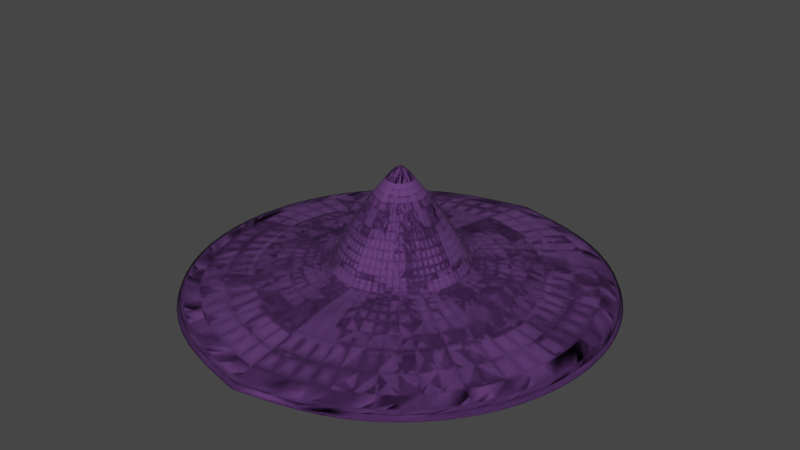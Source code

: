 # Source: wizard_hat.blend  (saved by Blender 3.6.11; exported with 4.5.12 LTS)
import bpy
from mathutils import Matrix  # noqa: F401  (used for matrix-valued properties, if any)

bpy.ops.wm.read_factory_settings(use_empty=True)
scene = bpy.context.scene
scene.name = 'Scene'

# ---- collections
col_collection = bpy.data.collections.new('Collection'); scene.collection.children.link(col_collection)

# ---- materials (node trees are filled in below, after node groups)
mat_material_001 = bpy.data.materials.new('Material.001')
mat_material_001.use_backface_culling = True
mat_material_001.use_transparent_shadow = False

# ---- material node trees
mat_material_001.use_nodes = True; mat_material_001.node_tree.nodes.clear()
_N = mat_material_001.node_tree.nodes; _L = mat_material_001.node_tree.links
n0 = _N.new('ShaderNodeBsdfPrincipled'); n0.name = 'Principled BSDF'; n0.location = (10, 300)
n0.distribution = 'GGX'
n0.subsurface_method = 'RANDOM_WALK_SKIN'
n0.inputs[0].default_value = (0.1108, 0.03774, 0.1644, 1.0)
n0.inputs[2].default_value = 1.0
n0.inputs[3].default_value = 1.45
n0.inputs[27].default_value = (0.0, 0.0, 0.0, 1.0)
n0.inputs[28].default_value = 1.0
n1 = _N.new('ShaderNodeOutputMaterial'); n1.name = 'Material Output'; n1.location = (300, 300)
_L.new(n0.outputs[0], n1.inputs[0])
n1.is_active_output = True

# ---- world
world_world = bpy.data.worlds.new('World'); scene.world = world_world
world_world.use_nodes = True; world_world.node_tree.nodes.clear()
_N = world_world.node_tree.nodes; _L = world_world.node_tree.links
n0 = _N.new('ShaderNodeOutputWorld'); n0.name = 'World Output'; n0.location = (300, 300)
n1 = _N.new('ShaderNodeBackground'); n1.name = 'Background'; n1.location = (10, 300)
n1.inputs[0].default_value = (0.05088, 0.05088, 0.05088, 1.0)
_L.new(n1.outputs[0], n0.inputs[0])
n0.is_active_output = True
world_world.color = (0.05088, 0.05088, 0.05088)
world_world.use_sun_shadow = False
world_world.sun_shadow_jitter_overblur = 0.0

# ---- meshes
me_cube_001 = bpy.data.meshes.new('Cube.001')
me_cube_001.from_pydata([(9.095e-09, 0.1305, -0.02304), (-0.04994, 0.1206, -0.02304), (-0.09228, 0.09228, -0.02304), (-0.1206, 0.04994, -0.02304), (-0.1305, -9.312e-09, -0.02304), (-0.1206, -0.04994, -0.02304), (-0.09228, -0.09228, -0.02304), (-0.04994, -0.1206, -0.02304), (9.095e-09, -0.1305, -0.02304), (0.04994, -0.1206, -0.02304), (0.09228, -0.09228, -0.02304), (0.1206, -0.04994, -0.02304), (0.1305, -9.312e-09, -0.02304), (0.1206, 0.04994, -0.02304), (0.09228, 0.09228, -0.02304), (0.04994, 0.1206, -0.02304), (2.326e-08, -2.171e-08, 0.1705), (-2.48e-08, 0.4188, -0.07924), (-0.1603, 0.3869, -0.07924), (-0.2961, 0.2961, -0.07924), (-0.3869, 0.1603, -0.07924), (-0.4188, 1.521e-08, -0.07924), (-0.3869, -0.1603, -0.07924), (-0.2961, -0.2961, -0.07924), (-0.1603, -0.3869, -0.07924), (-2.48e-08, -0.4188, -0.07924), (0.1603, -0.3869, -0.07924), (0.2961, -0.2961, -0.07924), (0.3869, -0.1603, -0.07924), (0.4188, 1.521e-08, -0.07924), (0.3869, 0.1603, -0.07924), (0.2961, 0.2961, -0.07924), (0.1603, 0.3869, -0.07924), (-0.186, -0.186, -0.04006), (-0.243, -0.1006, -0.04006), (0.186, 0.186, -0.04006), (0.243, 0.1006, -0.04006), (-0.1006, -0.243, -0.04006), (0.1006, 0.243, -0.04006), (-5.632e-09, -0.263, -0.04006), (-0.1006, 0.243, -0.04006), (-5.632e-09, 0.263, -0.04006), (0.1006, -0.243, -0.04006), (-0.186, 0.186, -0.04006), (0.186, -0.186, -0.04006), (-0.243, 0.1006, -0.04006), (0.243, -0.1006, -0.04006), (-0.263, 1.012e-09, -0.04006), (0.263, 1.012e-09, -0.04006), (1.115e-08, 0.1108, -0.02775), (-0.04241, 0.1024, -0.02775), (-0.07837, 0.07837, -0.02775), (-0.1024, 0.04241, -0.02775), (-0.1108, -7.103e-09, -0.02775), (-0.1024, -0.04241, -0.02775), (-0.07837, -0.07837, -0.02775), (-0.04241, -0.1024, -0.02775), (1.115e-08, -0.1108, -0.02775), (0.04241, -0.1024, -0.02775), (0.07837, -0.07837, -0.02775), (0.1024, -0.04241, -0.02775), (0.1108, -7.103e-09, -0.02775), (0.1024, 0.04241, -0.02775), (0.07837, 0.07837, -0.02775), (0.04241, 0.1024, -0.02775), (2.832e-08, 0.001427, 0.1468), (-0.0005462, 0.001319, 0.1468), (-0.001009, 0.001009, 0.1468), (-0.001319, 0.0005463, 0.1468), (-0.001427, -9.19e-09, 0.1468), (-0.001319, -0.0005463, 0.1468), (-0.001009, -0.001009, 0.1468), (-0.0005462, -0.001319, 0.1468), (2.832e-08, -0.001427, 0.1468), (0.0005463, -0.001319, 0.1468), (0.001009, -0.001009, 0.1468), (0.001319, -0.0005463, 0.1468), (0.001427, -9.19e-09, 0.1468), (0.001319, 0.0005463, 0.1468), (0.001009, 0.001009, 0.1468), (0.0005463, 0.001319, 0.1468), (-0.1299, -0.05379, -0.02433), (0.1299, 0.05379, -0.02433), (7.977e-09, 0.1406, -0.02433), (-0.0994, -0.0994, -0.02433), (0.0994, 0.0994, -0.02433), (-0.05379, -0.1299, -0.02433), (0.05379, 0.1299, -0.02433), (7.977e-09, -0.1406, -0.02433), (-0.05379, 0.1299, -0.02433), (0.05379, -0.1299, -0.02433), (-0.0994, 0.0994, -0.02433), (0.0994, -0.0994, -0.02433), (-0.1299, 0.05379, -0.02433), (0.1299, -0.05379, -0.02433), (-0.1406, -8.528e-09, -0.02433), (0.1406, -8.528e-09, -0.02433), (-0.09057, -0.03752, 0.04061), (-0.02204, -0.00913, 0.1411), (-0.01687, -0.01687, 0.1411), (-0.06932, -0.06932, 0.04061), (0.09057, 0.03752, 0.04061), (0.02204, 0.00913, 0.1411), (0.01687, 0.01687, 0.1411), (0.06932, 0.06932, 0.04061), (-0.00913, -0.02204, 0.1411), (-0.03752, -0.09057, 0.04061), (0.00913, 0.02204, 0.1411), (0.03752, 0.09057, 0.04061), (2.088e-08, -0.02386, 0.1411), (1.303e-08, -0.09803, 0.04061), (1.303e-08, 0.09803, 0.04061), (2.088e-08, 0.02386, 0.1411), (-0.00913, 0.02204, 0.1411), (-0.03752, 0.09057, 0.04061), (0.00913, -0.02204, 0.1411), (0.03752, -0.09057, 0.04061), (-0.01687, 0.01687, 0.1411), (-0.06932, 0.06932, 0.04061), (0.01687, -0.01687, 0.1411), (0.06932, -0.06932, 0.04061), (-0.02204, 0.00913, 0.1411), (-0.09057, 0.03752, 0.04061), (0.02204, -0.00913, 0.1411), (0.09057, -0.03752, 0.04061), (-0.02386, -1.954e-08, 0.1411), (-0.09803, -1.264e-08, 0.04061), (0.02386, -1.954e-08, 0.1411), (0.09803, -1.264e-08, 0.04061), (-0.05142, -0.0213, 0.1006), (-0.03936, -0.03936, 0.1006), (0.05142, 0.0213, 0.1006), (0.03936, 0.03936, 0.1006), (-0.0213, -0.05142, 0.1006), (0.0213, 0.05142, 0.1006), (1.764e-08, -0.05566, 0.1006), (1.764e-08, 0.05566, 0.1006), (-0.0213, 0.05142, 0.1006), (0.0213, -0.05142, 0.1006), (-0.03936, 0.03936, 0.1006), (0.03936, -0.03936, 0.1006), (-0.05142, 0.0213, 0.1006), (0.05142, -0.0213, 0.1006), (-0.05566, -1.662e-08, 0.1006), (0.05566, -1.662e-08, 0.1006), (-0.08885, -0.08885, -0.01353), (0.08885, 0.08885, -0.01353), (-0.04809, -0.1161, -0.01353), (0.04809, 0.1161, -0.01353), (9.683e-09, -0.1257, -0.01353), (-0.04809, 0.1161, -0.01353), (0.04809, -0.1161, -0.01353), (-0.08885, 0.08885, -0.01353), (0.08885, -0.08885, -0.01353), (-0.1161, 0.04809, -0.01353), (0.1161, -0.04809, -0.01353), (-0.1257, -9.809e-09, -0.01353), (0.1257, -9.809e-09, -0.01353), (-0.1161, -0.04809, -0.01353), (0.1161, 0.04809, -0.01353), (9.683e-09, 0.1257, -0.01353)], [], [(99, 16, 98), (103, 16, 102), (105, 16, 99), (107, 16, 103), (109, 16, 105), (113, 16, 112), (112, 16, 107), (115, 16, 109), (117, 16, 113), (119, 16, 115), (121, 16, 117), (123, 16, 119), (125, 16, 121), (127, 16, 123), (98, 16, 125), (102, 16, 127), (34, 22, 23, 33), (36, 30, 31, 35), (33, 23, 24, 37), (35, 31, 32, 38), (37, 24, 25, 39), (41, 17, 18, 40), (38, 32, 17, 41), (39, 25, 26, 42), (40, 18, 19, 43), (42, 26, 27, 44), (43, 19, 20, 45), (44, 27, 28, 46), (45, 20, 21, 47), (46, 28, 29, 48), (47, 21, 22, 34), (48, 29, 30, 36), (96, 48, 36, 82), (95, 47, 34, 81), (94, 46, 48, 96), (93, 45, 47, 95), (92, 44, 46, 94), (91, 43, 45, 93), (90, 42, 44, 92), (89, 40, 43, 91), (88, 39, 42, 90), (87, 38, 41, 83), (83, 41, 40, 89), (86, 37, 39, 88), (85, 35, 38, 87), (84, 33, 37, 86), (82, 36, 35, 85), (81, 34, 33, 84), (22, 54, 55, 23), (30, 62, 63, 31), (23, 55, 56, 24), (31, 63, 64, 32), (24, 56, 57, 25), (17, 49, 50, 18), (32, 64, 49, 17), (25, 57, 58, 26), (18, 50, 51, 19), (26, 58, 59, 27), (19, 51, 52, 20), (27, 59, 60, 28), (20, 52, 53, 21), (28, 60, 61, 29), (21, 53, 54, 22), (29, 61, 62, 30), (49, 65, 66, 50), (64, 80, 65, 49), (57, 73, 74, 58), (50, 66, 67, 51), (58, 74, 75, 59), (51, 67, 68, 52), (59, 75, 76, 60), (52, 68, 69, 53), (60, 76, 77, 61), (53, 69, 70, 54), (61, 77, 78, 62), (54, 70, 71, 55), (62, 78, 79, 63), (55, 71, 72, 56), (63, 79, 80, 64), (56, 72, 73, 57), (66, 65, 80, 79, 78, 77, 76, 75, 74, 73, 72, 71, 70, 69, 68, 67), (5, 81, 84, 6), (13, 82, 85, 14), (6, 84, 86, 7), (14, 85, 87, 15), (7, 86, 88, 8), (0, 83, 89, 1), (15, 87, 83, 0), (8, 88, 90, 9), (1, 89, 91, 2), (9, 90, 92, 10), (2, 91, 93, 3), (10, 92, 94, 11), (3, 93, 95, 4), (11, 94, 96, 12), (4, 95, 81, 5), (12, 96, 82, 13), (159, 101, 128, 157), (131, 102, 127, 144), (158, 97, 126, 156), (129, 98, 125, 143), (157, 128, 124, 155), (144, 127, 123, 142), (156, 126, 122, 154), (143, 125, 121, 141), (155, 124, 120, 153), (142, 123, 119, 140), (154, 122, 118, 152), (141, 121, 117, 139), (153, 120, 116, 151), (140, 119, 115, 138), (152, 118, 114, 150), (139, 117, 113, 137), (151, 116, 110, 149), (138, 115, 109, 135), (160, 111, 108, 148), (136, 112, 107, 134), (150, 114, 111, 160), (137, 113, 112, 136), (149, 110, 106, 147), (135, 109, 105, 133), (148, 108, 104, 146), (134, 107, 103, 132), (147, 106, 100, 145), (133, 105, 99, 130), (146, 104, 101, 159), (132, 103, 102, 131), (145, 100, 97, 158), (130, 99, 98, 129), (100, 130, 129, 97), (104, 132, 131, 101), (106, 133, 130, 100), (108, 134, 132, 104), (110, 135, 133, 106), (114, 137, 136, 111), (111, 136, 134, 108), (116, 138, 135, 110), (118, 139, 137, 114), (120, 140, 138, 116), (122, 141, 139, 118), (124, 142, 140, 120), (126, 143, 141, 122), (128, 144, 142, 124), (97, 129, 143, 126), (101, 131, 144, 128), (6, 145, 158, 5), (14, 146, 159, 13), (7, 147, 145, 6), (15, 148, 146, 14), (8, 149, 147, 7), (1, 150, 160, 0), (0, 160, 148, 15), (9, 151, 149, 8), (2, 152, 150, 1), (10, 153, 151, 9), (3, 154, 152, 2), (11, 155, 153, 10), (4, 156, 154, 3), (12, 157, 155, 11), (5, 158, 156, 4), (13, 159, 157, 12)])
me_cube_001.polygons.foreach_set('use_smooth', [True] * 161)
_k = set([(17, 18), (17, 32), (18, 19), (19, 20), (20, 21), (21, 22), (22, 23), (23, 24), (24, 25), (25, 26), (26, 27), (27, 28), (28, 29), (29, 30), (30, 31), (31, 32), (49, 50), (49, 64), (50, 51), (51, 52), (52, 53), (53, 54), (54, 55), (55, 56), (56, 57), (57, 58), (58, 59), (59, 60), (60, 61), (61, 62), (62, 63), (63, 64)])
me_cube_001.attributes.new('sharp_edge', 'BOOLEAN', 'EDGE').data.foreach_set('value', [ (min(e.vertices), max(e.vertices)) in _k for e in me_cube_001.edges])
_uv = me_cube_001.uv_layers.new(name='UVMap')
_uv.uv.foreach_set('vector', [0.0, 0.0, 0.0, 0.0, 0.0, 0.0, 0.0, 0.0, 0.0, 0.0, 0.0, 0.0, 0.0, 0.0, 0.0, 0.0, 0.0, 0.0, 0.0, 0.0, 0.0, 0.0, 0.0, 0.0, 0.0, 0.0, 0.0, 0.0, 0.0, 0.0, 0.0, 0.0, 0.0, 0.0, 0.0, 0.0, 0.0, 0.0, 0.0, 0.0, 0.0, 0.0, 0.0, 0.0, 0.0, 0.0, 0.0, 0.0, 0.0, 0.0, 0.0, 0.0, 0.0, 0.0, 0.0, 0.0, 0.0, 0.0, 0.0, 0.0, 0.0, 0.0, 0.0, 0.0, 0.0, 0.0, 0.0, 0.0, 0.0, 0.0, 0.0, 0.0, 0.0, 0.0, 0.0, 0.0, 0.0, 0.0, 0.0, 0.0, 0.0, 0.0, 0.0, 0.0, 0.0, 0.0, 0.0, 0.0, 0.0, 0.0, 0.0, 0.0, 0.0, 0.0, 0.0, 0.0, 0.0, 0.0, 0.0, 0.0, 0.0, 0.0, 0.0, 0.0, 0.0, 0.0, 0.0, 0.0, 0.0, 0.0, 0.0, 0.0, 0.0, 0.0, 0.0, 0.0, 0.0, 0.0, 0.0, 0.0, 0.0, 0.0, 0.0, 0.0, 0.0, 0.0, 0.0, 0.0, 0.0, 0.0, 0.0, 0.0, 0.0, 0.0, 0.0, 0.0, 0.0, 0.0, 0.0, 0.0, 0.0, 0.0, 0.0, 0.0, 0.0, 0.0, 0.0, 0.0, 0.0, 0.0, 0.0, 0.0, 0.0, 0.0, 0.0, 0.0, 0.0, 0.0, 0.0, 0.0, 0.0, 0.0, 0.0, 0.0, 0.0, 0.0, 0.0, 0.0, 0.0, 0.0, 0.0, 0.0, 0.0, 0.0, 0.0, 0.0, 0.0, 0.0, 0.0, 0.0, 0.0, 0.0, 0.0, 0.0, 0.0, 0.0, 0.0, 0.0, 0.0, 0.0, 0.0, 0.0, 0.0, 0.0, 0.0, 0.0, 0.0, 0.0, 0.0, 0.0, 0.0, 0.0, 0.0, 0.0, 0.0, 0.0, 0.0, 0.0, 0.0, 0.0, 0.0, 0.0, 0.0, 0.0, 0.0, 0.0, 0.0, 0.0, 0.0, 0.0, 0.0, 0.0, 0.0, 0.0, 0.0, 0.0, 0.0, 0.0, 0.0, 0.0, 0.0, 0.0, 0.0, 0.0, 0.0, 0.0, 0.0, 0.0, 0.0, 0.0, 0.0, 0.0, 0.0, 0.0, 0.0, 0.0, 0.0, 0.0, 0.0, 0.0, 0.0, 0.0, 0.0, 0.0, 0.0, 0.0, 0.0, 0.0, 0.0, 0.0, 0.0, 0.0, 0.0, 0.0, 0.0, 0.0, 0.0, 0.0, 0.0, 0.0, 0.0, 0.0, 0.0, 0.0, 0.0, 0.0, 0.0, 0.0, 0.0, 0.0, 0.0, 0.0, 0.0, 0.0, 0.0, 0.0, 0.0, 0.0, 0.0, 0.0, 0.0, 0.0, 0.0, 0.0, 0.0, 0.0, 0.0, 0.0, 0.0, 0.0, 0.0, 0.0, 0.0, 0.0, 0.0, 0.0, 0.0, 0.0, 0.0, 0.0, 0.0, 0.0, 0.0, 0.0, 0.0, 0.0, 0.0, 0.0, 0.0, 0.0, 0.0, 0.0, 0.0, 0.0, 0.0, 0.0, 0.0, 0.0, 0.0, 0.0, 0.0, 0.0, 0.0, 0.0, 0.0, 0.0, 0.0, 0.0, 0.0, 0.0, 0.0, 0.0, 0.0, 0.0, 0.0, 0.0, 0.0, 0.0, 0.0, 0.0, 0.0, 0.0, 0.0, 0.0, 0.0, 0.0, 0.0, 0.0, 0.0, 0.0, 0.0, 0.0, 0.0, 0.0, 0.0, 0.0, 0.0, 0.0, 0.0, 0.0, 0.0, 0.0, 0.0, 0.0, 0.0, 0.0, 0.0, 0.0, 0.0, 0.0, 0.0, 0.0, 0.0, 0.0, 0.0, 0.0, 0.0, 0.0, 0.0, 0.0, 0.0, 0.0, 0.0, 0.0, 0.0, 0.0, 0.0, 0.0, 0.0, 0.0, 0.0, 0.0, 0.0, 0.0, 0.0, 0.0, 0.0, 0.0, 0.0, 0.0, 0.0, 0.0, 0.0, 0.0, 0.0, 0.0, 0.0, 0.0, 0.0, 0.0, 0.0, 0.0, 0.0, 0.0, 0.0, 0.0, 0.0, 0.0, 0.0, 0.0, 0.0, 0.0, 0.0, 0.0, 0.0, 0.0, 0.0, 0.0, 0.0, 0.0, 0.0, 0.0, 0.0, 0.0, 0.0, 0.0, 0.0, 0.0, 0.0, 0.0, 0.0, 0.0, 0.0, 0.0, 0.0, 0.0, 0.0, 0.0, 0.0, 0.0, 0.0, 0.0, 0.0, 0.0, 0.0, 0.0, 0.0, 0.0, 0.0, 0.0, 0.0, 0.0, 0.0, 0.0, 0.0, 0.0, 0.0, 0.0, 0.0, 0.0, 0.0, 0.0, 0.0, 0.0, 0.0, 0.0, 0.0, 0.0, 0.0, 0.0, 0.0, 0.0, 0.0, 0.0, 0.0, 0.0, 0.0, 0.0, 0.0, 0.0, 0.0, 0.0, 0.0, 0.0, 0.0, 0.0, 0.0, 0.0, 0.0, 0.0, 0.0, 0.0, 0.0, 0.0, 0.0, 0.0, 0.0, 0.0, 0.0, 0.0, 0.0, 0.0, 0.0, 0.0, 0.0, 0.0, 0.0, 0.0, 0.0, 0.0, 0.0, 0.0, 0.0, 0.0, 0.0, 0.0, 0.0, 0.0, 0.0, 0.0, 0.0, 0.0, 0.0, 0.0, 0.0, 0.0, 0.0, 0.0, 0.0, 0.0, 0.0, 0.0, 0.0, 0.0, 0.0, 0.0, 0.0, 0.0, 0.0, 0.0, 0.0, 0.0, 0.0, 0.0, 0.0, 0.0, 0.0, 0.0, 0.0, 0.0, 0.0, 0.0, 0.0, 0.0, 0.0, 0.0, 0.0, 0.0, 0.0, 0.0, 0.0, 0.0, 0.0, 0.0, 0.0, 0.0, 0.0, 0.0, 0.0, 0.0, 0.0, 0.0, 0.0, 0.0, 0.0, 0.0, 0.0, 0.0, 0.0, 0.0, 0.0, 0.0, 0.0, 0.0, 0.0, 0.0, 0.0, 0.0, 0.0, 0.0, 0.0, 0.0, 0.0, 0.0, 0.0, 0.0, 0.0, 0.0, 0.0, 0.0, 0.0, 0.0, 0.0, 0.0, 0.0, 0.0, 0.0, 0.0, 0.0, 0.0, 0.0, 0.0, 0.0, 0.0, 0.0, 0.0, 0.0, 0.0, 0.0, 0.0, 0.0, 0.0, 0.0, 0.0, 0.0, 0.0, 0.0, 0.0, 0.0, 0.0, 0.0, 0.0, 0.0, 0.0, 0.0, 0.0, 0.0, 0.0, 0.0, 0.0, 0.0, 0.0, 0.0, 0.0, 0.0, 0.0, 0.0, 0.0, 0.0, 0.0, 0.0, 0.0, 0.0, 0.0, 0.0, 0.0, 0.0, 0.0, 0.0, 0.0, 0.0, 0.0, 0.0, 0.0, 0.0, 0.0, 0.0, 0.0, 0.0, 0.0, 0.0, 0.0, 0.0, 0.0, 0.0, 0.0, 0.0, 0.0, 0.0, 0.0, 0.0, 0.0, 0.0, 0.0, 0.0, 0.0, 0.0, 0.0, 0.0, 0.0, 0.0, 0.0, 0.0, 0.0, 0.0, 0.0, 0.0, 0.0, 0.0, 0.0, 0.0, 0.0, 0.0, 0.0, 0.0, 0.0, 0.0, 0.0, 0.0, 0.0, 0.0, 0.0, 0.0, 0.0, 0.0, 0.0, 0.0, 0.0, 0.0, 0.0, 0.0, 0.0, 0.0, 0.0, 0.0, 0.0, 0.0, 0.0, 0.0, 0.0, 0.0, 0.0, 0.0, 0.0, 0.0, 0.0, 0.0, 0.0, 0.0, 0.0, 0.0, 0.0, 0.0, 0.0, 0.0, 0.0, 0.0, 0.0, 0.0, 0.0, 0.0, 0.0, 0.0, 0.0, 0.0, 0.0, 0.0, 0.0, 0.0, 0.0, 0.0, 0.0, 0.0, 0.0, 0.0, 0.0, 0.0, 0.0, 0.0, 0.0, 0.0, 0.0, 0.0, 0.0, 0.0, 0.0, 0.0, 0.0, 0.0, 0.0, 0.0, 0.0, 0.0, 0.0, 0.0, 0.0, 0.0, 0.0, 0.0, 0.0, 0.0, 0.0, 0.0, 0.0, 0.0, 0.0, 0.0, 0.0, 0.0, 0.0, 0.0, 0.0, 0.0, 0.0, 0.0, 0.0, 0.0, 0.0, 0.0, 0.0, 0.0, 0.0, 0.0, 0.0, 0.0, 0.0, 0.0, 0.0, 0.0, 0.0, 0.0, 0.0, 0.0, 0.0, 0.0, 0.0, 0.0, 0.0, 0.0, 0.0, 0.0, 0.0, 0.0, 0.0, 0.0, 0.0, 0.0, 0.0, 0.0, 0.0, 0.0, 0.0, 0.0, 0.0, 0.0, 0.0, 0.0, 0.0, 0.0, 0.0, 0.0, 0.0, 0.0, 0.0, 0.0, 0.0, 0.0, 0.0, 0.0, 0.0, 0.0, 0.0, 0.0, 0.0, 0.0, 0.0, 0.0, 0.0, 0.0, 0.0, 0.0, 0.0, 0.0, 0.0, 0.0, 0.0, 0.0, 0.0, 0.0, 0.0, 0.0, 0.0, 0.0, 0.0, 0.0, 0.0, 0.0, 0.0, 0.0, 0.0, 0.0, 0.0, 0.0, 0.0, 0.0, 0.0, 0.0, 0.0, 0.0, 0.0, 0.0, 0.0, 0.0, 0.0, 0.0, 0.0, 0.0, 0.0, 0.0, 0.0, 0.0, 0.0, 0.0, 0.0, 0.0, 0.0, 0.0, 0.0, 0.0, 0.0, 0.0, 0.0, 0.0, 0.0, 0.0, 0.0, 0.0, 0.0, 0.0, 0.0, 0.0, 0.0, 0.0, 0.0, 0.0, 0.0, 0.0, 0.0, 0.0, 0.0, 0.0, 0.0, 0.0, 0.0, 0.0, 0.0, 0.0, 0.0, 0.0, 0.0, 0.0, 0.0, 0.0, 0.0, 0.0, 0.0, 0.0, 0.0, 0.0, 0.0, 0.0, 0.0, 0.0, 0.0, 0.0, 0.0, 0.0, 0.0, 0.0, 0.0, 0.0, 0.0, 0.0, 0.0, 0.0, 0.0, 0.0, 0.0, 0.0, 0.0, 0.0, 0.0, 0.0, 0.0, 0.0, 0.0, 0.0, 0.0, 0.0, 0.0, 0.0, 0.0, 0.0, 0.0, 0.0, 0.0, 0.0, 0.0, 0.0, 0.0, 0.0, 0.0, 0.0, 0.0, 0.0, 0.0, 0.0, 0.0, 0.0, 0.0, 0.0, 0.0, 0.0, 0.0, 0.0, 0.0, 0.0, 0.0, 0.0, 0.0, 0.0, 0.0, 0.0, 0.0, 0.0, 0.0, 0.0, 0.0, 0.0, 0.0, 0.0, 0.0, 0.0, 0.0, 0.0, 0.0, 0.0, 0.0, 0.0, 0.0, 0.0, 0.0, 0.0, 0.0, 0.0, 0.0, 0.0, 0.0, 0.0, 0.0, 0.0, 0.0, 0.0, 0.0, 0.0, 0.0, 0.0, 0.0, 0.0, 0.0, 0.0, 0.0, 0.0, 0.0, 0.0, 0.0, 0.0, 0.0, 0.0, 0.0, 0.0, 0.0, 0.0, 0.0, 0.0, 0.0, 0.0, 0.0, 0.0, 0.0, 0.0, 0.0, 0.0, 0.0, 0.0, 0.0, 0.0, 0.0, 0.0, 0.0, 0.0, 0.0, 0.0, 0.0, 0.0, 0.0, 0.0, 0.0, 0.0, 0.0, 0.0, 0.0, 0.0, 0.0, 0.0, 0.0, 0.0, 0.0, 0.0, 0.0, 0.0, 0.0, 0.0, 0.0, 0.0, 0.0, 0.0, 0.0, 0.0, 0.0, 0.0, 0.0, 0.0, 0.0, 0.0, 0.0, 0.0, 0.0, 0.0, 0.0, 0.0, 0.0, 0.0, 0.0, 0.0, 0.0, 0.0, 0.0, 0.0, 0.0, 0.0, 0.0, 0.0, 0.0, 0.0, 0.0, 0.0, 0.0, 0.0, 0.0, 0.0, 0.0, 0.0, 0.0, 0.0, 0.0, 0.0, 0.0, 0.0, 0.0, 0.0, 0.0, 0.0, 0.0, 0.0, 0.0, 0.0, 0.0, 0.0, 0.0, 0.0, 0.0, 0.0, 0.0, 0.0, 0.0, 0.0, 0.0, 0.0, 0.0, 0.0, 0.0, 0.0, 0.0, 0.0, 0.0, 0.0, 0.0, 0.0, 0.0, 0.0, 0.0, 0.0, 0.0, 0.0, 0.0, 0.0, 0.0, 0.0, 0.0, 0.0, 0.0, 0.0, 0.0, 0.0, 0.0, 0.0, 0.0, 0.0, 0.0, 0.0, 0.0, 0.0, 0.0, 0.0, 0.0, 0.0, 0.0, 0.0, 0.0, 0.0, 0.0, 0.0, 0.0, 0.0, 0.0, 0.0, 0.0, 0.0, 0.0, 0.0, 0.0, 0.0, 0.0, 0.0, 0.0, 0.0, 0.0, 0.0, 0.0, 0.0, 0.0, 0.0, 0.0, 0.0, 0.0, 0.0, 0.0, 0.0, 0.0, 0.0, 0.0, 0.0, 0.0, 0.0, 0.0, 0.0, 0.0, 0.0, 0.0])
me_cube_001.materials.append(mat_material_001)
me_cube_001.use_remesh_preserve_volume = False
me_cube_001.use_remesh_preserve_attributes = False
me_cube_001.use_mirror_vertex_groups = False
me_cube_001.update()

# ---- objects
ob_cube_001 = bpy.data.objects.new('Cube.001', me_cube_001)

# ---- transforms, parenting, visibility, modifiers, constraints
ob_cube_001.location = (0.0, 0.0, 0.0)
ob_cube_001.lock_rotations_4d = False
ob_cube_001.empty_display_type = 'ARROWS'
ob_cube_001.lineart.crease_threshold = 0.0
_vg = ob_cube_001.vertex_groups.new(name='Hip')
_vg = ob_cube_001.vertex_groups.new(name='Chest')
_vg = ob_cube_001.vertex_groups.new(name='Head')
_vg = ob_cube_001.vertex_groups.new(name='Head')
_vg = ob_cube_001.vertex_groups.new(name='Shoulder.L')
_vg = ob_cube_001.vertex_groups.new(name='Upper Arm.L')
_vg = ob_cube_001.vertex_groups.new(name='Lower Arm.L')
_vg = ob_cube_001.vertex_groups.new(name='Hand.L')
_vg = ob_cube_001.vertex_groups.new(name='Thumb.L')
_vg = ob_cube_001.vertex_groups.new(name='Shoulder.R')
_vg = ob_cube_001.vertex_groups.new(name='Upper Arm.R')
_vg = ob_cube_001.vertex_groups.new(name='Lower Arm.R')
_vg = ob_cube_001.vertex_groups.new(name='Hand.R')
_vg = ob_cube_001.vertex_groups.new(name='Thumb.R')
_vg = ob_cube_001.vertex_groups.new(name='Leg_Upper.L')
_vg = ob_cube_001.vertex_groups.new(name='Leg_Lower.L')
_vg = ob_cube_001.vertex_groups.new(name='Foot.L')
_vg = ob_cube_001.vertex_groups.new(name='Leg_Upper.R')
_vg = ob_cube_001.vertex_groups.new(name='Leg_Lower.R')
_vg = ob_cube_001.vertex_groups.new(name='Foot.R')
_vg = ob_cube_001.vertex_groups.new(name='Upper_Finger.L')
_vg = ob_cube_001.vertex_groups.new(name='Upper_Finger.R')
_vg = ob_cube_001.vertex_groups.new(name='Lower_Finger.L')
_vg = ob_cube_001.vertex_groups.new(name='Lower_Finger.R')
_vg = ob_cube_001.vertex_groups.new(name='Root')
_vg = ob_cube_001.vertex_groups.new(name='Thumb2.L')
_vg = ob_cube_001.vertex_groups.new(name='Thumb2.R')
_m = ob_cube_001.modifiers.new('EdgeSplit', 'EDGE_SPLIT')
_m.use_edge_angle = False
_m = ob_cube_001.modifiers.new('Mirror', 'MIRROR')
_m.use_clip = True
_m = ob_cube_001.modifiers.new('Solidify', 'SOLIDIFY')
_m = ob_cube_001.modifiers.new('Subdivision', 'SUBSURF')

# ---- collection membership
col_collection.objects.link(ob_cube_001)

# ---- scene / render settings (as saved in the file)
scene.frame_start = 1; scene.frame_end = 250; scene.frame_set(1)
scene.render.engine = 'BLENDER_EEVEE_NEXT'
scene.cycles.sampling_pattern = 'TABULATED_SOBOL'
scene.view_settings.view_transform = 'Filmic'
bpy.context.view_layer.update()

# ---- added for rendering (the .blend has no active camera and no usable light): camera, sun
cam_auto = bpy.data.cameras.new('AutoCamera')
cam_auto.lens = 50.0
cam_auto.sensor_width = 36.0
cam_auto.clip_end = 1000.0
ob_auto_camera = bpy.data.objects.new('AutoCamera', cam_auto)
scene.collection.objects.link(ob_auto_camera)
ob_auto_camera.location = (1.11996, -1.34396, 0.941611)
ob_auto_camera.rotation_euler = (1.09748, -7.21219e-08, 0.694738)
scene.camera = ob_auto_camera
light_auto_sun = bpy.data.lights.new('AutoSun', 'SUN')
light_auto_sun.energy = 3.0
light_auto_sun.angle = 0.0523599
ob_auto_sun = bpy.data.objects.new('AutoSun', light_auto_sun)
scene.collection.objects.link(ob_auto_sun)
ob_auto_sun.rotation_euler = (0.872665, 0.174533, 0.523599)
bpy.context.view_layer.update()
